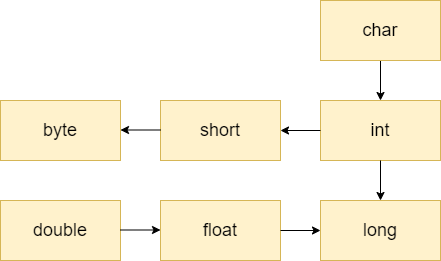

The diagram above was exported from draw.io. Its source (the exported page's mxGraphModel, read from the mxfile embedded in the PNG):
<mxGraphModel dx="1652" dy="819" grid="1" gridSize="10" guides="1" tooltips="1" connect="1" arrows="1" fold="1" page="1" pageScale="1" pageWidth="1169" pageHeight="827" math="0" shadow="0">
  <root>
    <mxCell id="0" />
    <mxCell id="1" parent="0" />
    <mxCell id="4" style="edgeStyle=none;html=1;exitX=0.5;exitY=1;exitDx=0;exitDy=0;entryX=0.5;entryY=0;entryDx=0;entryDy=0;fontSize=18;" edge="1" parent="1" source="2" target="3">
      <mxGeometry relative="1" as="geometry" />
    </mxCell>
    <mxCell id="2" value="&lt;font style=&quot;font-size: 18px;&quot;&gt;char&lt;/font&gt;" style="whiteSpace=wrap;html=1;fillColor=#fff2cc;strokeColor=#d6b656;" vertex="1" parent="1">
      <mxGeometry x="680" y="200" width="120" height="60" as="geometry" />
    </mxCell>
    <mxCell id="3" value="&lt;font style=&quot;font-size: 18px;&quot;&gt;int&lt;/font&gt;" style="whiteSpace=wrap;html=1;fillColor=#fff2cc;strokeColor=#d6b656;" vertex="1" parent="1">
      <mxGeometry x="680" y="300" width="120" height="60" as="geometry" />
    </mxCell>
    <mxCell id="5" value="&lt;font style=&quot;font-size: 18px;&quot;&gt;short&lt;/font&gt;" style="whiteSpace=wrap;html=1;fillColor=#fff2cc;strokeColor=#d6b656;" vertex="1" parent="1">
      <mxGeometry x="520" y="300" width="120" height="60" as="geometry" />
    </mxCell>
    <mxCell id="6" value="&lt;font style=&quot;font-size: 18px;&quot;&gt;byte&lt;/font&gt;" style="whiteSpace=wrap;html=1;fillColor=#fff2cc;strokeColor=#d6b656;" vertex="1" parent="1">
      <mxGeometry x="360" y="300" width="120" height="60" as="geometry" />
    </mxCell>
    <mxCell id="7" value="&lt;font style=&quot;font-size: 18px;&quot;&gt;long&lt;/font&gt;" style="whiteSpace=wrap;html=1;fillColor=#fff2cc;strokeColor=#d6b656;" vertex="1" parent="1">
      <mxGeometry x="680" y="400" width="120" height="60" as="geometry" />
    </mxCell>
    <mxCell id="8" value="&lt;font style=&quot;font-size: 18px;&quot;&gt;float&lt;/font&gt;" style="whiteSpace=wrap;html=1;fillColor=#fff2cc;strokeColor=#d6b656;" vertex="1" parent="1">
      <mxGeometry x="520" y="400" width="120" height="60" as="geometry" />
    </mxCell>
    <mxCell id="9" value="&lt;font style=&quot;font-size: 18px;&quot;&gt;double&lt;/font&gt;" style="whiteSpace=wrap;html=1;fillColor=#fff2cc;strokeColor=#d6b656;" vertex="1" parent="1">
      <mxGeometry x="360" y="400" width="120" height="60" as="geometry" />
    </mxCell>
    <mxCell id="10" style="edgeStyle=none;html=1;exitX=0.5;exitY=1;exitDx=0;exitDy=0;fontSize=18;" edge="1" parent="1" source="3" target="7">
      <mxGeometry relative="1" as="geometry">
        <mxPoint x="750" y="270" as="sourcePoint" />
        <mxPoint x="750" y="310" as="targetPoint" />
      </mxGeometry>
    </mxCell>
    <mxCell id="11" style="edgeStyle=none;html=1;exitX=1;exitY=0.5;exitDx=0;exitDy=0;fontSize=18;entryX=0;entryY=0.5;entryDx=0;entryDy=0;" edge="1" parent="1" source="8" target="7">
      <mxGeometry relative="1" as="geometry">
        <mxPoint x="750" y="370" as="sourcePoint" />
        <mxPoint x="750" y="410" as="targetPoint" />
      </mxGeometry>
    </mxCell>
    <mxCell id="12" style="edgeStyle=none;html=1;exitX=1;exitY=0.5;exitDx=0;exitDy=0;fontSize=18;entryX=0;entryY=0.5;entryDx=0;entryDy=0;" edge="1" parent="1">
      <mxGeometry relative="1" as="geometry">
        <mxPoint x="480" y="429.5" as="sourcePoint" />
        <mxPoint x="520" y="429.5" as="targetPoint" />
      </mxGeometry>
    </mxCell>
    <mxCell id="13" style="edgeStyle=none;html=1;exitX=0;exitY=0.5;exitDx=0;exitDy=0;fontSize=18;entryX=1;entryY=0.5;entryDx=0;entryDy=0;" edge="1" parent="1" source="3" target="5">
      <mxGeometry relative="1" as="geometry">
        <mxPoint x="490" y="439.5" as="sourcePoint" />
        <mxPoint x="530" y="439.5" as="targetPoint" />
      </mxGeometry>
    </mxCell>
    <mxCell id="14" style="edgeStyle=none;html=1;exitX=0;exitY=0.5;exitDx=0;exitDy=0;fontSize=18;entryX=1;entryY=0.5;entryDx=0;entryDy=0;" edge="1" parent="1">
      <mxGeometry relative="1" as="geometry">
        <mxPoint x="520" y="329.5" as="sourcePoint" />
        <mxPoint x="480" y="329.5" as="targetPoint" />
      </mxGeometry>
    </mxCell>
  </root>
</mxGraphModel>